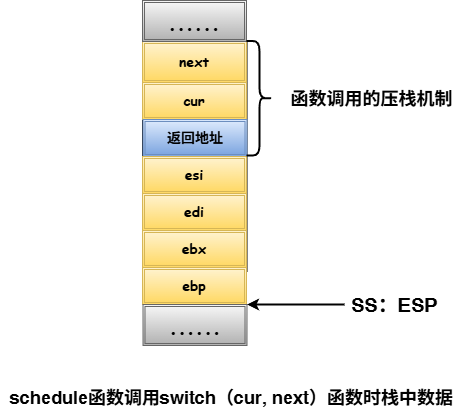

The diagram above was exported from draw.io. Its source (the exported page's mxGraphModel, read from the mxfile embedded in the PNG):
<mxGraphModel dx="521" dy="899" grid="0" gridSize="10" guides="1" tooltips="1" connect="1" arrows="1" fold="1" page="1" pageScale="1" pageWidth="827" pageHeight="1169" math="0" shadow="0">
  <root>
    <mxCell id="0" />
    <mxCell id="1" parent="0" />
    <mxCell id="XTCeQ72Y1M-7erSMrwJS-1" value="" style="shape=ext;double=1;rounded=0;whiteSpace=wrap;html=1;" vertex="1" parent="1">
      <mxGeometry x="301" y="269" width="104.5" height="230" as="geometry" />
    </mxCell>
    <mxCell id="XTCeQ72Y1M-7erSMrwJS-3" value="&lt;font style=&quot;font-size: 14px;&quot; face=&quot;Comic Sans MS&quot;&gt;&lt;b&gt;next&lt;/b&gt;&lt;/font&gt;" style="shape=ext;double=1;rounded=0;whiteSpace=wrap;html=1;fillColor=#fff2cc;strokeColor=#d6b656;gradientColor=#ffd966;" vertex="1" parent="1">
      <mxGeometry x="301" y="269" width="104" height="41" as="geometry" />
    </mxCell>
    <mxCell id="XTCeQ72Y1M-7erSMrwJS-4" value="&lt;b style=&quot;font-family: &amp;quot;Comic Sans MS&amp;quot;; font-size: 14px;&quot;&gt;cur&lt;/b&gt;" style="shape=ext;double=1;rounded=0;whiteSpace=wrap;html=1;fillColor=#fff2cc;gradientColor=#ffd966;strokeColor=#d6b656;" vertex="1" parent="1">
      <mxGeometry x="301" y="310" width="104" height="37" as="geometry" />
    </mxCell>
    <mxCell id="XTCeQ72Y1M-7erSMrwJS-8" value="&lt;font style=&quot;font-size: 20px;&quot; face=&quot;Comic Sans MS&quot;&gt;&lt;b style=&quot;&quot;&gt;......&lt;/b&gt;&lt;/font&gt;" style="shape=ext;double=1;rounded=0;whiteSpace=wrap;html=1;fillColor=#f5f5f5;strokeColor=#666666;gradientColor=#b3b3b3;" vertex="1" parent="1">
      <mxGeometry x="301" y="228" width="104" height="41" as="geometry" />
    </mxCell>
    <mxCell id="XTCeQ72Y1M-7erSMrwJS-9" value="&lt;font face=&quot;Comic Sans MS&quot;&gt;&lt;span style=&quot;font-size: 14px;&quot;&gt;&lt;b&gt;返回地址&lt;/b&gt;&lt;/span&gt;&lt;/font&gt;" style="shape=ext;double=1;rounded=0;whiteSpace=wrap;html=1;fillColor=#dae8fc;gradientColor=#7ea6e0;strokeColor=#6c8ebf;" vertex="1" parent="1">
      <mxGeometry x="301.5" y="347" width="104" height="37" as="geometry" />
    </mxCell>
    <mxCell id="XTCeQ72Y1M-7erSMrwJS-10" value="&lt;font face=&quot;Comic Sans MS&quot;&gt;&lt;span style=&quot;font-size: 14px;&quot;&gt;&lt;b&gt;esi&lt;/b&gt;&lt;/span&gt;&lt;/font&gt;" style="shape=ext;double=1;rounded=0;whiteSpace=wrap;html=1;fillColor=#fff2cc;gradientColor=#ffd966;strokeColor=#d6b656;" vertex="1" parent="1">
      <mxGeometry x="301" y="384" width="104" height="37" as="geometry" />
    </mxCell>
    <mxCell id="XTCeQ72Y1M-7erSMrwJS-11" value="&lt;font face=&quot;Comic Sans MS&quot;&gt;&lt;span style=&quot;font-size: 14px;&quot;&gt;&lt;b&gt;edi&lt;/b&gt;&lt;/span&gt;&lt;/font&gt;" style="shape=ext;double=1;rounded=0;whiteSpace=wrap;html=1;fillColor=#fff2cc;gradientColor=#ffd966;strokeColor=#d6b656;" vertex="1" parent="1">
      <mxGeometry x="301" y="421" width="104" height="37" as="geometry" />
    </mxCell>
    <mxCell id="XTCeQ72Y1M-7erSMrwJS-12" value="&lt;font face=&quot;Comic Sans MS&quot;&gt;&lt;span style=&quot;font-size: 14px;&quot;&gt;&lt;b&gt;ebx&lt;/b&gt;&lt;/span&gt;&lt;/font&gt;" style="shape=ext;double=1;rounded=0;whiteSpace=wrap;html=1;fillColor=#fff2cc;gradientColor=#ffd966;strokeColor=#d6b656;" vertex="1" parent="1">
      <mxGeometry x="301" y="458" width="104" height="37" as="geometry" />
    </mxCell>
    <mxCell id="XTCeQ72Y1M-7erSMrwJS-13" value="&lt;font face=&quot;Comic Sans MS&quot;&gt;&lt;span style=&quot;font-size: 14px;&quot;&gt;&lt;b&gt;ebp&lt;/b&gt;&lt;/span&gt;&lt;/font&gt;" style="shape=ext;double=1;rounded=0;whiteSpace=wrap;html=1;fillColor=#fff2cc;gradientColor=#ffd966;strokeColor=#d6b656;" vertex="1" parent="1">
      <mxGeometry x="301" y="495" width="104" height="37" as="geometry" />
    </mxCell>
    <mxCell id="XTCeQ72Y1M-7erSMrwJS-14" value="&lt;font style=&quot;font-size: 20px;&quot; face=&quot;Comic Sans MS&quot;&gt;&lt;b style=&quot;&quot;&gt;......&lt;/b&gt;&lt;/font&gt;" style="shape=ext;double=1;rounded=0;whiteSpace=wrap;html=1;fillColor=#f5f5f5;strokeColor=#666666;gradientColor=#b3b3b3;" vertex="1" parent="1">
      <mxGeometry x="301.5" y="532" width="104" height="41" as="geometry" />
    </mxCell>
    <mxCell id="XTCeQ72Y1M-7erSMrwJS-15" value="" style="endArrow=classic;html=1;rounded=0;entryX=1;entryY=0;entryDx=0;entryDy=0;strokeWidth=2;" edge="1" parent="1" target="XTCeQ72Y1M-7erSMrwJS-14">
      <mxGeometry width="50" height="50" relative="1" as="geometry">
        <mxPoint x="503" y="532" as="sourcePoint" />
        <mxPoint x="407" y="432" as="targetPoint" />
      </mxGeometry>
    </mxCell>
    <mxCell id="XTCeQ72Y1M-7erSMrwJS-16" value="&lt;font style=&quot;font-size: 20px;&quot;&gt;&lt;b&gt;SS：ESP&lt;/b&gt;&lt;/font&gt;" style="text;html=1;align=center;verticalAlign=middle;resizable=0;points=[];autosize=1;strokeColor=none;fillColor=none;" vertex="1" parent="1">
      <mxGeometry x="500" y="513" width="105" height="37" as="geometry" />
    </mxCell>
    <mxCell id="XTCeQ72Y1M-7erSMrwJS-17" value="" style="shape=curlyBracket;whiteSpace=wrap;html=1;rounded=1;flipH=1;labelPosition=right;verticalLabelPosition=middle;align=left;verticalAlign=middle;strokeWidth=2;" vertex="1" parent="1">
      <mxGeometry x="405" y="268.5" width="26" height="114.5" as="geometry" />
    </mxCell>
    <mxCell id="XTCeQ72Y1M-7erSMrwJS-18" value="&lt;font style=&quot;font-size: 18px;&quot;&gt;&lt;b style=&quot;&quot;&gt;函数调用的压栈机制&lt;/b&gt;&lt;/font&gt;" style="text;html=1;align=center;verticalAlign=middle;resizable=0;points=[];autosize=1;strokeColor=none;fillColor=none;" vertex="1" parent="1">
      <mxGeometry x="440" y="309.25" width="180" height="34" as="geometry" />
    </mxCell>
    <mxCell id="XTCeQ72Y1M-7erSMrwJS-19" value="&lt;font style=&quot;font-size: 18px;&quot;&gt;&lt;b style=&quot;&quot;&gt;schedule函数调用switch（cur, next）函数时栈中数据&lt;/b&gt;&lt;/font&gt;" style="text;html=1;align=center;verticalAlign=middle;resizable=0;points=[];autosize=1;strokeColor=none;fillColor=none;" vertex="1" parent="1">
      <mxGeometry x="159" y="608" width="461" height="34" as="geometry" />
    </mxCell>
  </root>
</mxGraphModel>